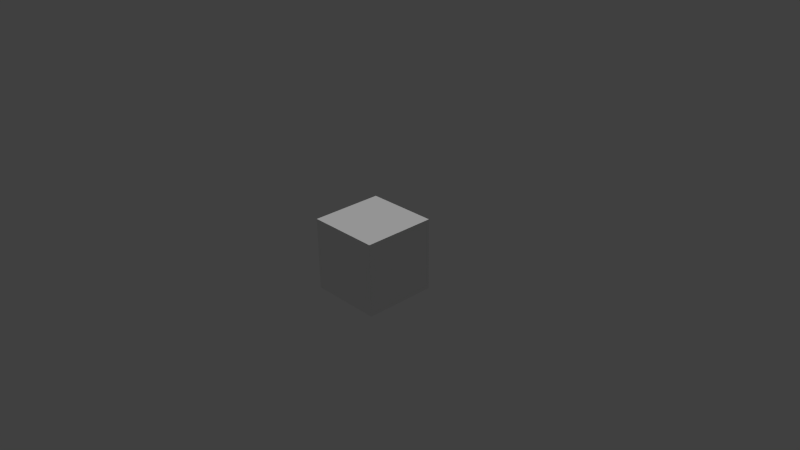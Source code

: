 # Source: FloorTile.blend  (saved by Blender 2.76.0; exported with 4.5.12 LTS)
import bpy
from mathutils import Matrix  # noqa: F401  (used for matrix-valued properties, if any)

bpy.ops.wm.read_factory_settings(use_empty=True)
scene = bpy.context.scene
scene.name = 'Scene'

# ---- collections
col_collection_1 = bpy.data.collections.new('Collection 1'); scene.collection.children.link(col_collection_1)

# ---- materials (node trees are filled in below, after node groups)
mat_material = bpy.data.materials.new('Material')
mat_material.alpha_threshold = 0.0
mat_material.use_transparent_shadow = False
mat_material.roughness = 0.5
mat_material.line_color = (0.0, 0.0, 0.0, 1.0)

# ---- material node trees

# ---- world
world_world = bpy.data.worlds.new('World'); scene.world = world_world
world_world.color = (0.05088, 0.05088, 0.05088)
world_world.use_sun_shadow = False
world_world.sun_shadow_jitter_overblur = 0.0
world_world.cycles.sampling_method = 'MANUAL'
world_world.cycles.sample_map_resolution = 256

# ---- cameras
cam_camera = bpy.data.cameras.new('Camera')
cam_camera.clip_end = 100.0
cam_camera.lens = 35.0
cam_camera.sensor_width = 32.0
cam_camera.sensor_height = 18.0
cam_camera.ortho_scale = 7.314
cam_camera.dof.focus_distance = 0.0
cam_camera.dof.aperture_fstop = 128.0

# ---- lights
light_hemi = bpy.data.lights.new('Hemi', 'SUN')
light_hemi.transmission_factor = 0.0
light_hemi.angle = 0.1993
light_hemi.energy = 1.0
light_hemi.shadow_buffer_clip_start = 0.5
light_hemi.shadow_soft_size = 0.1
light_hemi.shadow_cascade_max_distance = 1000.0
light_hemi.cycles.use_multiple_importance_sampling = False

# ---- meshes
me_cube = bpy.data.meshes.new('Cube')
me_cube.from_pydata([(-0.5, 0.5, 0.5), (-0.5, -0.5, 0.5), (0.5, -0.5, 0.5), (0.5, 0.5, 0.5), (-0.5, 0.5, -0.5), (-0.5, -0.5, -0.5), (0.5, -0.5, -0.5), (0.5, 0.5, -0.5), (-0.5, 0.5, -0.3481), (-0.5, -0.5, -0.3481), (0.5, -0.5, -0.3481), (0.5, 0.5, -0.3481)], [], [(0, 1, 2, 3), (4, 7, 6, 5), (8, 4, 5, 9), (9, 5, 6, 10), (10, 6, 7, 11), (8, 0, 3, 11), (4, 8, 11, 7), (2, 10, 11, 3), (1, 9, 10, 2), (0, 8, 9, 1)])
_uv = me_cube.uv_layers.new(name='UVMap')
_uv.uv.foreach_set('vector', [0.6823, 0.6855, 1.0, 0.6855, 1.0, 1.0, 0.6823, 1.0, 0.04827, 1.0, 0.04827, 0.6855, 0.3659, 0.6855, 0.3659, 1.0, 4.926e-06, 0.6855, 0.04826, 0.6855, 0.04826, 1.0, 4.866e-06, 1.0, 0.04827, 0.6855, 0.04827, 0.6373, 0.3627, 0.6373, 0.3627, 0.6855, 0.04826, 1.0, 5.097e-06, 1.0, 5.097e-06, 0.6855, 0.04826, 0.6855, 0.7306, 3.487e-06, 1.0, 3.487e-06, 1.0, 0.3145, 0.7306, 0.3145, 0.04827, 0.6855, 0.04827, 0.6373, 0.3627, 0.6373, 0.3627, 0.6855, 1.0, 0.3145, 0.7306, 0.3145, 0.7306, 3.453e-06, 1.0, 3.394e-06, 0.7306, 1.356e-06, 1.0, 1.296e-06, 1.0, 0.3145, 0.7306, 0.3145, 1.0, 0.3145, 0.7306, 0.3145, 0.7306, 2.235e-06, 1.0, 2.235e-06])
me_cube.materials.append(mat_material)
me_cube.use_remesh_preserve_volume = False
me_cube.use_remesh_preserve_attributes = False
me_cube.use_mirror_vertex_groups = False
me_cube.update()

# ---- objects
ob_hemi = bpy.data.objects.new('Hemi', light_hemi)
ob_cube = bpy.data.objects.new('Cube', me_cube)
ob_camera = bpy.data.objects.new('Camera', cam_camera)

# ---- transforms, parenting, visibility, modifiers, constraints
ob_hemi.location = (4.074, -0.1938, 3.3)
ob_hemi.lineart.crease_threshold = 0.0
ob_cube.location = (0.0, 0.0, 0.0)
ob_cube.rotation_euler = (-0.0, 1.571, 0.0)
ob_cube.lock_rotations_4d = False
ob_cube.empty_display_type = 'ARROWS'
ob_cube.lineart.crease_threshold = 0.0
ob_camera.location = (7.481, -6.508, 5.344)
ob_camera.rotation_euler = (1.109, 0.01082, 0.8149)
ob_camera.lock_rotations_4d = False
ob_camera.empty_display_type = 'ARROWS'
ob_camera.color = (0.0, 0.0, 0.0, 0.0)
ob_camera.display_type = 'WIRE'
ob_camera.lineart.crease_threshold = 0.0

# ---- collection membership
col_collection_1.objects.link(ob_hemi)
col_collection_1.objects.link(ob_cube)
col_collection_1.objects.link(ob_camera)

# ---- scene / render settings (as saved in the file)
scene.camera = ob_camera
scene.frame_start = 1; scene.frame_end = 250; scene.frame_set(0)
scene.render.engine = 'BLENDER_EEVEE_NEXT'
scene.render.resolution_percentage = 50
scene.render.dither_intensity = 0.0
scene.cycles.use_denoising = False
scene.cycles.samples = 10
scene.cycles.sampling_pattern = 'TABULATED_SOBOL'
scene.cycles.light_sampling_threshold = 0.0
scene.cycles.use_adaptive_sampling = False
scene.cycles.use_light_tree = False
scene.cycles.blur_glossy = 0.0
scene.cycles.pixel_filter_type = 'GAUSSIAN'
scene.cycles.sample_clamp_indirect = 0.0
scene.view_settings.view_transform = 'Standard'
bpy.context.view_layer.update()
